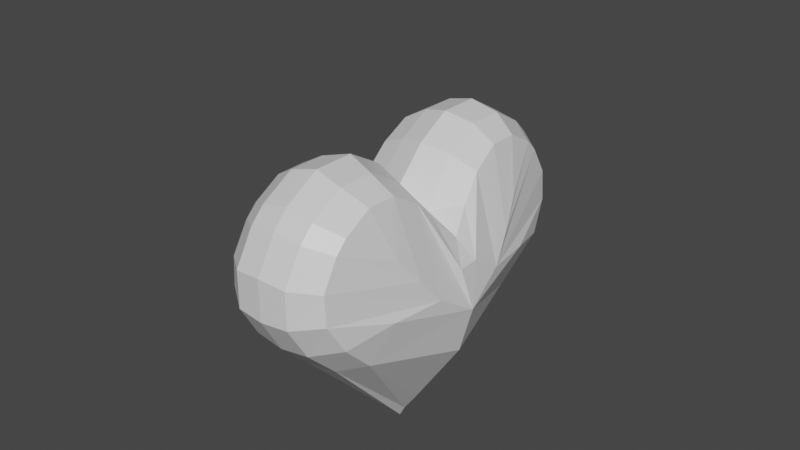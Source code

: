 # Source: Heart.blend  (saved by Blender 3.2.14; exported with 4.5.12 LTS)
import bpy
from mathutils import Matrix  # noqa: F401  (used for matrix-valued properties, if any)

bpy.ops.wm.read_factory_settings(use_empty=True)
scene = bpy.context.scene
scene.name = 'Scene'

# ---- collections
col_collection = bpy.data.collections.new('Collection'); scene.collection.children.link(col_collection)

# ---- materials (node trees are filled in below, after node groups)
mat_material = bpy.data.materials.new('Material')
mat_material.alpha_threshold = 0.0
mat_material.use_transparent_shadow = False
mat_material.line_color = (0.0, 0.0, 0.0, 1.0)

# ---- material node trees
mat_material.use_nodes = True; mat_material.node_tree.nodes.clear()
_N = mat_material.node_tree.nodes; _L = mat_material.node_tree.links
n0 = _N.new('ShaderNodeOutputMaterial'); n0.name = 'Material Output'; n0.location = (300, 300)
n1 = _N.new('ShaderNodeBsdfPrincipled'); n1.name = 'Principled BSDF'; n1.location = (10, 300)
n1.distribution = 'GGX'
n1.subsurface_method = 'RANDOM_WALK_SKIN'
n1.inputs[2].default_value = 0.4
n1.inputs[3].default_value = 1.45
n1.inputs[27].default_value = (0.0, 0.0, 0.0, 1.0)
n1.inputs[28].default_value = 1.0
_L.new(n1.outputs[0], n0.inputs[0])
n0.is_active_output = True

# ---- world
world_world = bpy.data.worlds.new('World'); scene.world = world_world
world_world.use_nodes = True; world_world.node_tree.nodes.clear()
_N = world_world.node_tree.nodes; _L = world_world.node_tree.links
n0 = _N.new('ShaderNodeOutputWorld'); n0.name = 'World Output'; n0.location = (300, 300)
n1 = _N.new('ShaderNodeBackground'); n1.name = 'Background'; n1.location = (10, 300)
n1.inputs[0].default_value = (0.05088, 0.05088, 0.05088, 1.0)
_L.new(n1.outputs[0], n0.inputs[0])
n0.is_active_output = True
world_world.color = (0.05088, 0.05088, 0.05088)
world_world.use_sun_shadow = False
world_world.sun_shadow_jitter_overblur = 0.0

# ---- meshes
me_cube = bpy.data.meshes.new('Cube')
me_cube.from_pydata([(-0.7441, -1.486, 0.1748), (0.0, 0.9961, 0.7328), (-0.5536, 0.7647, 0.7312), (-0.9421, -0.2172, 0.2172), (0.0, 1.009, -1.009), (-0.2038, 0.7846, -0.7846), (0.0, -0.9909, 0.9909), (-0.7125, -0.7343, 0.7343), (-0.7441, -0.1525, 1.468), (0.0, -0.9581, -0.9934), (-0.62, -0.9226, -0.7615), (0.0, 0.1224, 2.337), (-0.5689, 0.09121, 2.1), (0.0, 0.9993, 1.454), (-0.6395, 0.7626, 1.402), (0.0, 0.5612, 2.219), (-0.5733, 0.4385, 2.007), (0.0, 0.8824, 1.898), (-0.5955, 0.67, 1.775), (0.0, -1.0, 1.459), (-0.5988, -0.7596, 1.423), (0.0, -0.1224, 2.337), (-0.5689, -0.09121, 2.1), (0.0, -0.8824, 1.898), (-0.5763, -0.67, 1.775), (0.0, -0.5612, 2.219), (-0.5696, -0.4385, 2.007), (0.0, -2.337, 0.1224), (-0.569, -2.1, 0.09121), (0.0, -1.459, 1.0), (-0.6032, -1.423, 0.7596), (0.0, -2.219, 0.5612), (-0.5706, -2.007, 0.4385), (0.0, -1.898, 0.8824), (-0.5791, -1.775, 0.67), (0.0, -1.454, -0.9993), (-0.638, -1.402, -0.7626), (0.0, -2.337, -0.1224), (-0.5689, -2.1, -0.09121), (0.0, -1.898, -0.8824), (-0.5976, -1.775, -0.67), (0.0, -2.219, -0.5612), (-0.5753, -2.007, -0.4385), (-0.06533, 0.9209, -0.9209), (-0.319, -0.954, -0.9543), (-0.2792, 0.9503, 0.7426), (-0.3061, 0.5617, 2.179), (-0.3061, 0.1494, 2.289), (-0.3064, 0.8515, 1.889), (-0.325, 0.9607, 1.465), (-0.3061, -0.0746, 2.289), (-0.3061, -0.4868, 2.179), (-0.3061, -0.7766, 1.889), (-0.3102, -0.887, 1.477), (-0.3061, -2.179, 0.4868), (-0.3061, -2.289, 0.0746), (-0.3061, -1.889, 0.7766), (-0.312, -1.477, 0.887), (-0.3061, -2.289, -0.1494), (-0.3061, -2.179, -0.5617), (-0.3066, -1.889, -0.8515), (-0.3237, -1.465, -0.9607), (-0.3641, -0.8565, 0.8565), (0.0, -0.9954, 1.225), (-0.6344, -0.7346, 1.066), (-0.3286, -0.8717, 1.167), (-0.6347, -1.062, 0.7343), (0.0, -1.222, 0.9954), (-0.3287, -1.163, 0.8716), (-0.7889, 0.1697, -0.1697), (-0.8915, -0.0878, 0.734), (-0.8908, -0.742, 0.09974), (-0.7948, 0.3387, 1.111), (-0.7961, -1.135, -0.3173), (-0.8744, -0.6397, 0.4758), (-0.8732, -0.4759, 0.6418), (-0.8271, -1.114, 0.1373), (-0.8275, -0.1201, 1.101)], [], [(43, 44, 10, 5), (45, 43, 5, 2), (46, 47, 11, 15), (48, 46, 15, 17), (49, 48, 17, 13), (50, 51, 25, 21), (51, 52, 23, 25), (52, 53, 19, 23), (54, 55, 27, 31), (56, 54, 31, 33), (57, 56, 33, 29), (58, 59, 41, 37), (59, 60, 39, 41), (60, 61, 35, 39), (47, 50, 21, 11), (65, 53, 20, 64), (55, 58, 37, 27), (61, 44, 9, 35), (68, 57, 29, 67), (66, 30, 57, 68), (36, 10, 44, 61), (28, 38, 58, 55), (63, 19, 53, 65), (12, 22, 50, 47), (45, 49, 13, 1), (40, 36, 61, 60), (42, 40, 60, 59), (38, 42, 59, 58), (30, 34, 56, 57), (34, 32, 54, 56), (32, 28, 55, 54), (24, 20, 53, 52), (26, 24, 52, 51), (22, 26, 51, 50), (14, 18, 48, 49), (18, 16, 46, 48), (16, 12, 47, 46), (1, 4, 43, 45), (4, 9, 44, 43), (6, 63, 65, 62), (62, 65, 64, 7), (7, 66, 68, 62), (62, 68, 67, 6), (2, 14, 49, 45), (18, 72, 70, 16), (14, 72, 18), (14, 2, 69, 3, 70, 72), (69, 2, 5), (5, 10, 69), (71, 3, 69, 10, 36, 73), (40, 73, 36), (40, 42, 71, 73), (42, 38, 76, 71), (38, 28, 0, 76), (28, 32, 0), (34, 76, 0, 32), (30, 71, 76, 34), (71, 30, 66, 74, 3), (7, 64, 75, 3, 74, 66), (64, 20, 70, 3, 75), (24, 77, 70, 20), (26, 8, 77, 24), (26, 22, 8), (22, 12, 77, 8), (12, 16, 70, 77)])
_uv = me_cube.uv_layers.new(name='UVMap')
_uv.uv.foreach_set('vector', [0.1756, 0.5148, 0.1756, 0.75, 0.125, 0.75, 0.125, 0.5296, 0.5986, 0.3012, 0.3898, 0.3006, 0.4046, 0.25, 0.6001, 0.25, 0.8244, 0.555, 0.8244, 0.6097, 0.7739, 0.6097, 0.7739, 0.5548, 0.8244, 0.5065, 0.8244, 0.555, 0.7739, 0.5548, 0.7739, 0.5049, 0.8244, 0.5001, 0.8244, 0.5065, 0.7739, 0.5049, 0.7739, 0.5, 0.8244, 0.6403, 0.8244, 0.695, 0.7739, 0.6952, 0.7739, 0.6403, 0.8244, 0.695, 0.8244, 0.7435, 0.7739, 0.7451, 0.7739, 0.6952, 0.8244, 0.7435, 0.8244, 0.7499, 0.7739, 0.75, 0.7739, 0.7451, 0.57, 0.9494, 0.5153, 0.9494, 0.5153, 0.8989, 0.5702, 0.8989, 0.6185, 0.9494, 0.57, 0.9494, 0.5702, 0.8989, 0.6201, 0.8989, 0.6249, 0.9494, 0.6185, 0.9494, 0.6201, 0.8989, 0.625, 0.8989, 0.4847, 0.9494, 0.43, 0.9494, 0.4298, 0.8989, 0.4847, 0.8989, 0.43, 0.9494, 0.3815, 0.9494, 0.3799, 0.8989, 0.4298, 0.8989, 0.3815, 0.9494, 0.3751, 0.9494, 0.375, 0.8989, 0.3799, 0.8989, 0.8244, 0.6097, 0.8244, 0.6403, 0.7739, 0.6403, 0.7739, 0.6097, 0.8244, 0.75, 0.8244, 0.7499, 0.875, 0.7498, 0.875, 0.7499, 0.5153, 0.9494, 0.4847, 0.9494, 0.4847, 0.8989, 0.5153, 0.8989, 0.3751, 0.9494, 0.375, 0.9494, 0.375, 0.8989, 0.375, 0.8989, 0.625, 0.9494, 0.6249, 0.9494, 0.625, 0.8989, 0.625, 0.8989, 0.6249, 1.0, 0.6248, 1.0, 0.6249, 0.9494, 0.625, 0.9494, 0.3752, 1.0, 0.375, 1.0, 0.375, 0.9494, 0.3751, 0.9494, 0.5152, 1.0, 0.4848, 1.0, 0.4847, 0.9494, 0.5153, 0.9494, 0.7739, 0.75, 0.7739, 0.75, 0.8244, 0.7499, 0.8244, 0.75, 0.875, 0.6098, 0.875, 0.6402, 0.8244, 0.6403, 0.8244, 0.6097, 0.8211, 0.5, 0.8244, 0.5001, 0.7739, 0.5, 0.7725, 0.5, 0.383, 1.0, 0.3752, 1.0, 0.3751, 0.9494, 0.3815, 0.9494, 0.4302, 1.0, 0.383, 1.0, 0.3815, 0.9494, 0.43, 0.9494, 0.4848, 1.0, 0.4302, 1.0, 0.43, 0.9494, 0.4847, 0.9494, 0.6248, 1.0, 0.617, 1.0, 0.6185, 0.9494, 0.6249, 0.9494, 0.617, 1.0, 0.5698, 1.0, 0.57, 0.9494, 0.6185, 0.9494, 0.5698, 1.0, 0.5152, 1.0, 0.5153, 0.9494, 0.57, 0.9494, 0.875, 0.742, 0.875, 0.7498, 0.8244, 0.7499, 0.8244, 0.7435, 0.875, 0.6948, 0.875, 0.742, 0.8244, 0.7435, 0.8244, 0.695, 0.875, 0.6402, 0.875, 0.6948, 0.8244, 0.695, 0.8244, 0.6403, 0.875, 0.5002, 0.875, 0.508, 0.8244, 0.5065, 0.8244, 0.5001, 0.875, 0.508, 0.875, 0.5552, 0.8244, 0.555, 0.8244, 0.5065, 0.875, 0.5552, 0.875, 0.6098, 0.8244, 0.6097, 0.8244, 0.555, 0.5963, 0.3514, 0.375, 0.3511, 0.3898, 0.3006, 0.5986, 0.3012, 0.2261, 0.5, 0.2261, 0.75, 0.1756, 0.75, 0.1756, 0.5148, 0.7739, 0.75, 0.7739, 0.75, 0.8244, 0.75, 0.8244, 0.75, 0.8244, 0.75, 0.8244, 0.75, 0.875, 0.7499, 0.875, 0.75, 0.625, 1.0, 0.6249, 1.0, 0.625, 0.9494, 0.625, 0.9494, 0.625, 0.9494, 0.625, 0.9494, 0.625, 0.8989, 0.625, 0.8989, 0.8698, 0.5, 0.875, 0.5002, 0.8244, 0.5001, 0.8211, 0.5, 0.875, 0.508, 0.0, 0.0, 0.0, 0.0, 0.875, 0.5552, 0.875, 0.5002, 0.0, 0.0, 0.875, 0.508, 0.875, 0.5002, 0.8698, 0.5, 0.0, 0.0, 0.0, 0.0, 0.0, 0.0, 0.0, 0.0, 0.0, 0.0, 0.8698, 0.5, 0.4046, 0.25, 0.4046, 0.25, 0.125, 0.75, 0.0, 0.0, 0.0, 0.0, 0.0, 0.0, 0.0, 0.0, 0.375, 1.0, 0.3752, 1.0, 0.0, 0.0, 0.383, 1.0, 0.0, 0.0, 0.3752, 1.0, 0.383, 1.0, 0.4302, 1.0, 0.0, 0.0, 0.0, 0.0, 0.4302, 1.0, 0.4848, 1.0, 0.0, 0.0, 0.0, 0.0, 0.4848, 1.0, 0.5152, 1.0, 0.0, 0.0, 0.0, 0.0, 0.5152, 1.0, 0.5698, 1.0, 0.0, 0.0, 0.617, 1.0, 0.0, 0.0, 0.0, 0.0, 0.5698, 1.0, 0.6248, 1.0, 0.0, 0.0, 0.0, 0.0, 0.617, 1.0, 0.0, 0.0, 0.6248, 1.0, 0.6249, 1.0, 0.0, 0.0, 0.0, 0.0, 0.625, 1.0, 0.875, 0.7499, 0.0, 0.0, 0.0, 0.0, 0.0, 0.0, 0.6249, 1.0, 0.875, 0.7499, 0.875, 0.7498, 0.0, 0.0, 0.0, 0.0, 0.0, 0.0, 0.875, 0.742, 0.0, 0.0, 0.0, 0.0, 0.875, 0.7498, 0.875, 0.6948, 0.0, 0.0, 0.0, 0.0, 0.875, 0.742, 0.875, 0.6948, 0.875, 0.6402, 0.0, 0.0, 0.875, 0.6402, 0.875, 0.6098, 0.0, 0.0, 0.0, 0.0, 0.875, 0.6098, 0.875, 0.5552, 0.0, 0.0, 0.0, 0.0])
me_cube.materials.append(mat_material)
me_cube.use_mirror_vertex_groups = False
me_cube.update()

# ---- objects
ob_cube = bpy.data.objects.new('Cube', me_cube)

# ---- transforms, parenting, visibility, modifiers, constraints
ob_cube.location = (0.0, 0.0, 0.0)
ob_cube.rotation_euler = (-0.7854, -0.0, 0.0)
ob_cube.lock_rotations_4d = False
ob_cube.empty_display_type = 'ARROWS'
ob_cube.lineart.crease_threshold = 0.0
_m = ob_cube.modifiers.new('Mirror', 'MIRROR')
_m.use_clip = True

# ---- collection membership
col_collection.objects.link(ob_cube)

# ---- scene / render settings (as saved in the file)
scene.frame_start = 1; scene.frame_end = 250; scene.frame_set(1)
scene.render.engine = 'BLENDER_EEVEE_NEXT'
scene.cycles.sampling_pattern = 'TABULATED_SOBOL'
scene.cycles.use_light_tree = False
scene.view_settings.view_transform = 'Filmic'
bpy.context.view_layer.update()

# ---- added for rendering (the .blend has no active camera and no usable light): camera, sun
cam_auto = bpy.data.cameras.new('AutoCamera')
cam_auto.lens = 50.0
cam_auto.sensor_width = 36.0
cam_auto.clip_end = 1000.0
ob_auto_camera = bpy.data.objects.new('AutoCamera', cam_auto)
scene.collection.objects.link(ob_auto_camera)
ob_auto_camera.location = (6.43276, -7.71931, 6.08488)
ob_auto_camera.rotation_euler = (1.09748, -7.21219e-08, 0.694738)
scene.camera = ob_auto_camera
light_auto_sun = bpy.data.lights.new('AutoSun', 'SUN')
light_auto_sun.energy = 3.0
light_auto_sun.angle = 0.0523599
ob_auto_sun = bpy.data.objects.new('AutoSun', light_auto_sun)
scene.collection.objects.link(ob_auto_sun)
ob_auto_sun.rotation_euler = (0.872665, 0.174533, 0.523599)
bpy.context.view_layer.update()
